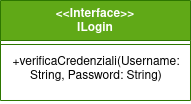

The diagram above was exported from draw.io. Its source (the exported page's mxGraphModel, read from the mxfile embedded in the PNG):
<mxGraphModel dx="435" dy="751" grid="1" gridSize="10" guides="1" tooltips="1" connect="1" arrows="1" fold="1" page="1" pageScale="1" pageWidth="827" pageHeight="1169" math="0" shadow="0">
  <root>
    <mxCell id="WIyWlLk6GJQsqaUBKTNV-0" />
    <mxCell id="WIyWlLk6GJQsqaUBKTNV-1" parent="WIyWlLk6GJQsqaUBKTNV-0" />
    <mxCell id="NNcABHQYxQ4hnqjQtVcY-4" value="&amp;lt;&amp;lt;Interface&amp;gt;&amp;gt;&lt;br&gt;ILogin" style="swimlane;fontStyle=1;align=center;verticalAlign=top;childLayout=stackLayout;horizontal=1;startSize=40;horizontalStack=0;resizeParent=1;resizeParentMax=0;resizeLast=0;collapsible=1;marginBottom=0;whiteSpace=wrap;html=1;fillColor=#60a917;fontColor=#ffffff;strokeColor=#2D7600;" parent="WIyWlLk6GJQsqaUBKTNV-1" vertex="1">
      <mxGeometry x="240" y="140" width="190" height="100" as="geometry" />
    </mxCell>
    <mxCell id="NNcABHQYxQ4hnqjQtVcY-6" value="" style="line;strokeWidth=1;fillColor=none;align=left;verticalAlign=middle;spacingTop=-1;spacingLeft=3;spacingRight=3;rotatable=0;labelPosition=right;points=[];portConstraint=eastwest;strokeColor=inherit;" parent="NNcABHQYxQ4hnqjQtVcY-4" vertex="1">
      <mxGeometry y="40" width="190" height="8" as="geometry" />
    </mxCell>
    <mxCell id="NNcABHQYxQ4hnqjQtVcY-7" value="&lt;div align=&quot;center&quot;&gt;+verificaCredenziali(Username: String, Password: String)&lt;br&gt;&lt;/div&gt;&lt;br&gt;&lt;span style=&quot;white-space: pre;&quot;&gt; &lt;/span&gt;" style="text;strokeColor=none;fillColor=none;align=left;verticalAlign=top;spacingLeft=4;spacingRight=4;overflow=hidden;rotatable=0;points=[[0,0.5],[1,0.5]];portConstraint=eastwest;whiteSpace=wrap;html=1;" parent="NNcABHQYxQ4hnqjQtVcY-4" vertex="1">
      <mxGeometry y="48" width="190" height="52" as="geometry" />
    </mxCell>
  </root>
</mxGraphModel>